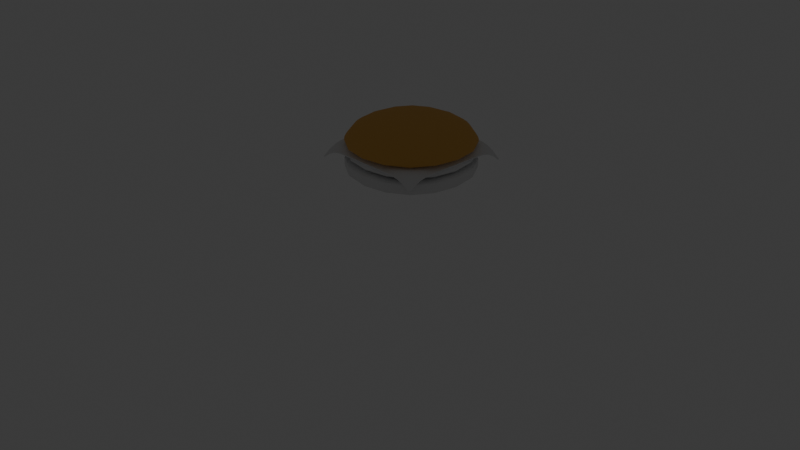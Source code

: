 # Source: hamburger.blend  (saved by Blender 4.3.34; exported with 4.5.12 LTS)
import bpy
from mathutils import Matrix  # noqa: F401  (used for matrix-valued properties, if any)

bpy.ops.wm.read_factory_settings(use_empty=True)
scene = bpy.context.scene
scene.name = 'Scene'

# ---- collections
col_collection = bpy.data.collections.new('Collection'); scene.collection.children.link(col_collection)

# ---- materials (node trees are filled in below, after node groups)
mat_bunmaterial = bpy.data.materials.new('bunMaterial')
mat_bunmaterial.alpha_threshold = 0.0
mat_bunmaterial.roughness = 0.5
mat_bunmaterial.line_color = (0.0, 0.0, 0.0, 1.0)

# ---- node groups
ng_smooth_by_angle = bpy.data.node_groups.new('Smooth by Angle', 'GeometryNodeTree')
_s = ng_smooth_by_angle.interface.new_socket(name='Mesh', in_out='OUTPUT', socket_type='NodeSocketGeometry')
_s = ng_smooth_by_angle.interface.new_socket(name='Mesh', in_out='INPUT', socket_type='NodeSocketGeometry')
_s = ng_smooth_by_angle.interface.new_socket(name='Angle', in_out='INPUT', socket_type='NodeSocketFloat')
_s.subtype = 'ANGLE'
_s.default_value = 0.5236
_s.min_value = 0.0
_s.max_value = 3.142
_s.description = 'Maximum face angle for smooth edges'
_s = ng_smooth_by_angle.interface.new_socket(name='Ignore Sharpness', in_out='INPUT', socket_type='NodeSocketBool')
_s.force_non_field = True
ng_smooth_by_angle.description = 'Set the sharpness of mesh edges based on the angle between the neighboring faces'
ng_smooth_by_angle.is_modifier = True
_N = ng_smooth_by_angle.nodes; _L = ng_smooth_by_angle.links
n0 = _N.new('GeometryNodeSetShadeSmooth'); n0.name = 'Set Shade Smooth'; n0.location = (120, -80)
n0.domain = 'EDGE'
n1 = _N.new('GeometryNodeSetShadeSmooth'); n1.name = 'Set Shade Smooth.001'; n1.location = (300, -80)
n2 = _N.new('NodeGroupOutput'); n2.name = 'Group Output'; n2.location = (480, -80)
n3 = _N.new('GeometryNodeInputMeshEdgeAngle'); n3.name = 'Edge Angle'; n3.location = (-440, -240)
n4 = _N.new('NodeGroupInput'); n4.name = 'Group Input'; n4.location = (-80, -80)
n5 = _N.new('GeometryNodeInputEdgeSmooth'); n5.name = 'Is Edge Smooth'; n5.location = (-260, -120)
n6 = _N.new('GeometryNodeInputShadeSmooth'); n6.name = 'Is Shade Smooth'; n6.location = (-440, -397)
n7 = _N.new('FunctionNodeCompare'); n7.name = 'Compare'; n7.location = (-260, -260)
n7.operation = 'LESS_EQUAL'
n7.inputs[6].default_value = (0.0, 0.0, 0.0, 0.0)
n7.inputs[7].default_value = (0.0, 0.0, 0.0, 0.0)
n8 = _N.new('FunctionNodeBooleanMath'); n8.name = 'Boolean Math.001'; n8.location = (-80, -260)
n9 = _N.new('NodeGroupInput'); n9.name = 'Group Input.001'; n9.location = (-440, -329)
n10 = _N.new('NodeGroupInput'); n10.name = 'Group Input.002'; n10.location = (-259, -189)
n11 = _N.new('FunctionNodeBooleanMath'); n11.name = 'Boolean Math'; n11.location = (-80, -149)
n11.operation = 'OR'
n12 = _N.new('FunctionNodeBooleanMath'); n12.name = 'Boolean Math.002'; n12.location = (-260, -380)
n12.operation = 'OR'
n13 = _N.new('NodeGroupInput'); n13.name = 'Group Input.003'; n13.location = (-440, -460)
_L.new(n3.outputs[0], n7.inputs[0])
_L.new(n1.outputs[0], n2.inputs[0])
_L.new(n9.outputs[1], n7.inputs[1])
_L.new(n7.outputs[0], n8.inputs[0])
_L.new(n4.outputs[0], n0.inputs[0])
_L.new(n0.outputs[0], n1.inputs[0])
_L.new(n8.outputs[0], n0.inputs[2])
_L.new(n10.outputs[2], n11.inputs[1])
_L.new(n5.outputs[0], n11.inputs[0])
_L.new(n11.outputs[0], n0.inputs[1])
_L.new(n13.outputs[2], n12.inputs[1])
_L.new(n6.outputs[0], n12.inputs[0])
_L.new(n12.outputs[0], n8.inputs[1])
n2.is_active_output = True

# ---- material node trees
mat_bunmaterial.use_nodes = True; mat_bunmaterial.node_tree.nodes.clear()
_N = mat_bunmaterial.node_tree.nodes; _L = mat_bunmaterial.node_tree.links
n0 = _N.new('ShaderNodeOutputMaterial'); n0.name = 'Material Output'; n0.location = (300, 300)
n1 = _N.new('ShaderNodeBsdfPrincipled'); n1.name = 'Principled BSDF'; n1.location = (10, 300)
n1.inputs[0].default_value = (0.8005, 0.4386, 0.1096, 1.0)
n1.inputs[2].default_value = 1.0
n1.inputs[3].default_value = 1.45
_L.new(n1.outputs[0], n0.inputs[0])
n0.is_active_output = True

# ---- world
world_world = bpy.data.worlds.new('World'); scene.world = world_world
world_world.use_nodes = True; world_world.node_tree.nodes.clear()
_N = world_world.node_tree.nodes; _L = world_world.node_tree.links
n0 = _N.new('ShaderNodeOutputWorld'); n0.name = 'World Output'; n0.location = (300, 300)
n1 = _N.new('ShaderNodeBackground'); n1.name = 'Background'; n1.location = (10, 300)
n1.inputs[0].default_value = (0.05088, 0.05088, 0.05088, 1.0)
_L.new(n1.outputs[0], n0.inputs[0])
n0.is_active_output = True
world_world.color = (0.05088, 0.05088, 0.05088)
world_world.sun_shadow_jitter_overblur = 0.0

# ---- cameras
cam_camera = bpy.data.cameras.new('Camera')
cam_camera.clip_end = 100.0
cam_camera.ortho_scale = 7.314

# ---- lights
light_point = bpy.data.lights.new('Point', 'POINT')
light_point.shadow_soft_size = 0.25
light_point_001 = bpy.data.lights.new('Point.001', 'POINT')
light_point_001.shadow_soft_size = 0.25

# ---- meshes
me_cube_001 = bpy.data.meshes.new('Cube.001')
me_cube_001.from_pydata([(-5.0, -5.0, 0.2879), (-5.0, -5.0, 1.685), (-5.0, 5.0, 0.2879), (-5.0, 5.0, 1.685), (5.0, -5.0, 0.2879), (5.0, -5.0, 1.685), (5.0, 5.0, 0.2879), (5.0, 5.0, 1.685), (-5.0, -5.0, 1.513), (-5.0, 5.0, 1.513), (5.0, 5.0, 1.513), (5.0, -5.0, 1.513), (-5.0, 5.0, 1.06), (5.0, 5.0, 1.06), (5.0, -5.0, 1.06), (-5.0, -5.0, 1.06)], [], [(8, 1, 3, 9), (9, 3, 7, 10), (10, 7, 5, 11), (11, 5, 1, 8), (2, 6, 4, 0), (7, 3, 1, 5), (14, 11, 8, 15), (13, 10, 11, 14), (12, 9, 10, 13), (15, 8, 9, 12), (0, 15, 12, 2), (2, 12, 13, 6), (6, 13, 14, 4), (4, 14, 15, 0)])
me_cube_001.polygons.foreach_set('use_smooth', [True] * 14)
_uv = me_cube_001.uv_layers.new(name='UVMap')
_uv.uv.foreach_set('vector', [0.6055, 0.0, 0.625, 0.0, 0.625, 0.25, 0.6055, 0.25, 0.6055, 0.25, 0.625, 0.25, 0.625, 0.5, 0.6055, 0.5, 0.6055, 0.5, 0.625, 0.5, 0.625, 0.75, 0.6055, 0.75, 0.6055, 0.75, 0.625, 0.75, 0.625, 1.0, 0.6055, 1.0, 0.125, 0.5, 0.375, 0.5, 0.375, 0.75, 0.125, 0.75, 0.625, 0.5, 0.875, 0.5, 0.875, 0.75, 0.625, 0.75, 0.4528, 0.75, 0.6055, 0.75, 0.6055, 1.0, 0.4528, 1.0, 0.4528, 0.5, 0.6055, 0.5, 0.6055, 0.75, 0.4528, 0.75, 0.4528, 0.25, 0.6055, 0.25, 0.6055, 0.5, 0.4528, 0.5, 0.4528, 0.0, 0.6055, 0.0, 0.6055, 0.25, 0.4528, 0.25, 0.375, 0.0, 0.4528, 0.0, 0.4528, 0.25, 0.375, 0.25, 0.375, 0.25, 0.4528, 0.25, 0.4528, 0.5, 0.375, 0.5, 0.375, 0.5, 0.4528, 0.5, 0.4528, 0.75, 0.375, 0.75, 0.375, 0.75, 0.4528, 0.75, 0.4528, 1.0, 0.375, 1.0])
me_cube_001.update()
me_cube_002 = bpy.data.meshes.new('Cube.002')
me_cube_002.from_pydata([(-4.484, -4.122, -0.2047), (-4.112, -3.749, 0.8249), (-4.484, 4.435, -0.2047), (-4.112, 4.063, 0.8249), (4.072, -4.122, -0.2047), (3.7, -3.749, 0.8249), (4.072, 4.435, -0.2047), (3.7, 4.063, 0.8249), (-5.098, -4.735, 0.4729), (-5.098, 5.049, 0.4729), (4.686, 5.049, 0.4729), (4.686, -4.735, 0.4729), (-5.098, 5.049, 0.01459), (4.686, 5.049, 0.01459), (4.686, -4.735, 0.01459), (-5.098, -4.735, 0.01459)], [], [(8, 1, 3, 9), (9, 3, 7, 10), (10, 7, 5, 11), (11, 5, 1, 8), (2, 6, 4, 0), (7, 3, 1, 5), (14, 11, 8, 15), (13, 10, 11, 14), (12, 9, 10, 13), (15, 8, 9, 12), (0, 15, 12, 2), (2, 12, 13, 6), (6, 13, 14, 4), (4, 14, 15, 0)])
me_cube_002.polygons.foreach_set('use_smooth', [True] * 14)
_uv = me_cube_002.uv_layers.new(name='UVMap')
_uv.uv.foreach_set('vector', [0.6055, 0.0, 0.625, 0.0, 0.625, 0.25, 0.6055, 0.25, 0.6055, 0.25, 0.625, 0.25, 0.625, 0.5, 0.6055, 0.5, 0.6055, 0.5, 0.625, 0.5, 0.625, 0.75, 0.6055, 0.75, 0.6055, 0.75, 0.625, 0.75, 0.625, 1.0, 0.6055, 1.0, 0.125, 0.5, 0.375, 0.5, 0.375, 0.75, 0.125, 0.75, 0.625, 0.5, 0.875, 0.5, 0.875, 0.75, 0.625, 0.75, 0.4528, 0.75, 0.6055, 0.75, 0.6055, 1.0, 0.4528, 1.0, 0.4528, 0.5, 0.6055, 0.5, 0.6055, 0.75, 0.4528, 0.75, 0.4528, 0.25, 0.6055, 0.25, 0.6055, 0.5, 0.4528, 0.5, 0.4528, 0.0, 0.6055, 0.0, 0.6055, 0.25, 0.4528, 0.25, 0.375, 0.0, 0.4528, 0.0, 0.4528, 0.25, 0.375, 0.25, 0.375, 0.25, 0.4528, 0.25, 0.4528, 0.5, 0.375, 0.5, 0.375, 0.5, 0.4528, 0.5, 0.4528, 0.75, 0.375, 0.75, 0.375, 0.75, 0.4528, 0.75, 0.4528, 1.0, 0.375, 1.0])
me_cube_002.update()
me_plane = bpy.data.meshes.new('Plane')
me_plane.from_pydata([(-4.357, -4.357, 1.558), (4.357, -4.357, 1.685), (-4.357, 4.357, 1.522), (4.357, 4.357, 1.489), (-4.357, 3.812, 2.046), (-4.357, 3.268, 2.3), (-4.357, 2.723, 2.343), (-4.357, 2.178, 2.343), (-4.357, 1.634, 2.343), (-4.357, 1.089, 2.343), (-4.357, 0.5446, 2.343), (-4.357, -3.576e-07, 2.343), (-4.357, -0.5446, 2.343), (-4.357, -1.089, 2.343), (-4.357, -1.634, 2.343), (-4.357, -2.178, 2.343), (-4.357, -2.723, 2.335), (-4.357, -3.268, 2.217), (-4.357, -3.812, 1.958), (-3.812, -4.357, 1.958), (-3.268, -4.357, 2.217), (-2.723, -4.357, 2.335), (-2.178, -4.357, 2.343), (-1.634, -4.357, 2.343), (-1.089, -4.357, 2.343), (-0.5446, -4.357, 2.343), (3.576e-07, -4.357, 2.343), (0.5446, -4.357, 2.343), (1.089, -4.357, 2.343), (1.634, -4.357, 2.343), (2.178, -4.357, 2.343), (2.723, -4.357, 2.336), (3.268, -4.357, 2.237), (3.812, -4.357, 2.02), (4.357, -3.812, 2.02), (4.357, -3.268, 2.237), (4.357, -2.723, 2.336), (4.357, -2.178, 2.343), (4.357, -1.634, 2.343), (4.357, -1.089, 2.343), (4.357, -0.5446, 2.343), (4.357, 3.576e-07, 2.343), (4.357, 0.5446, 2.343), (4.357, 1.089, 2.343), (4.357, 1.634, 2.343), (4.357, 2.178, 2.343), (4.357, 2.723, 2.334), (4.357, 3.268, 2.206), (4.357, 3.812, 1.924), (3.812, 4.357, 1.924), (3.268, 4.357, 2.206), (2.723, 4.357, 2.334), (2.178, 4.357, 2.343), (1.634, 4.357, 2.343), (1.089, 4.357, 2.343), (0.5446, 4.357, 2.343), (-3.576e-07, 4.357, 2.343), (-0.5446, 4.357, 2.343), (-1.089, 4.357, 2.343), (-1.634, 4.357, 2.343), (-2.178, 4.357, 2.343), (-2.723, 4.357, 2.343), (-3.268, 4.357, 2.3), (-3.812, 4.357, 2.046), (-3.812, -3.812, 2.253), (-3.812, -3.268, 2.425), (-3.812, -2.723, 2.508), (-3.812, -2.178, 2.51), (-3.812, -1.634, 2.51), (-3.812, -1.089, 2.51), (-3.812, -0.5446, 2.51), (-3.812, 3.576e-07, 2.51), (-3.812, 0.5446, 2.51), (-3.812, 1.089, 2.51), (-3.812, 1.634, 2.51), (-3.812, 2.178, 2.51), (-3.812, 2.723, 2.51), (-3.812, 3.268, 2.491), (-3.812, 3.812, 2.354), (-3.268, -3.812, 2.425), (-3.268, -3.268, 2.582), (-3.268, -2.723, 2.6), (-3.268, -2.178, 2.6), (-3.268, -1.634, 2.6), (-3.268, -1.089, 2.6), (-3.268, -0.5446, 2.6), (-3.268, 3.576e-07, 2.6), (-3.268, 0.5446, 2.6), (-3.268, 1.089, 2.6), (-3.268, 1.634, 2.6), (-3.268, 2.178, 2.6), (-3.268, 2.723, 2.6), (-3.268, 3.268, 2.598), (-3.268, 3.812, 2.491), (-2.723, -3.812, 2.508), (-2.723, -3.268, 2.6), (-2.723, -2.723, 2.637), (-2.723, -2.178, 2.637), (-2.723, -1.634, 2.637), (-2.723, -1.089, 2.637), (-2.723, -0.5446, 2.637), (-2.723, 3.576e-07, 2.637), (-2.723, 0.5446, 2.637), (-2.723, 1.089, 2.637), (-2.723, 1.634, 2.637), (-2.723, 2.178, 2.637), (-2.723, 2.723, 2.637), (-2.723, 3.268, 2.6), (-2.723, 3.812, 2.51), (-2.178, -3.812, 2.51), (-2.178, -3.268, 2.6), (-2.178, -2.723, 2.637), (-2.178, -2.178, 2.639), (-2.178, -1.634, 2.639), (-2.178, -1.089, 2.639), (-2.178, -0.5446, 2.639), (-2.178, 3.576e-07, 2.639), (-2.178, 0.5446, 2.639), (-2.178, 1.089, 2.639), (-2.178, 1.634, 2.639), (-2.178, 2.178, 2.639), (-2.178, 2.723, 2.637), (-2.178, 3.268, 2.6), (-2.178, 3.812, 2.51), (-1.634, -3.812, 2.51), (-1.634, -3.268, 2.6), (-1.634, -2.723, 2.637), (-1.634, -2.178, 2.639), (-1.634, -1.634, 2.639), (-1.634, -1.089, 2.639), (-1.634, -0.5446, 2.639), (-1.634, 3.576e-07, 2.639), (-1.634, 0.5446, 2.639), (-1.634, 1.089, 2.639), (-1.634, 1.634, 2.639), (-1.634, 2.178, 2.639), (-1.634, 2.723, 2.637), (-1.634, 3.268, 2.6), (-1.634, 3.812, 2.51), (-1.089, -3.812, 2.51), (-1.089, -3.268, 2.6), (-1.089, -2.723, 2.637), (-1.089, -2.178, 2.639), (-1.089, -1.634, 2.639), (-1.089, -1.089, 2.639), (-1.089, -0.5446, 2.639), (-1.089, 3.576e-07, 2.639), (-1.089, 0.5446, 2.639), (-1.089, 1.089, 2.639), (-1.089, 1.634, 2.639), (-1.089, 2.178, 2.639), (-1.089, 2.723, 2.637), (-1.089, 3.268, 2.6), (-1.089, 3.812, 2.51), (-0.5446, -3.812, 2.51), (-0.5446, -3.268, 2.6), (-0.5446, -2.723, 2.637), (-0.5446, -2.178, 2.639), (-0.5446, -1.634, 2.639), (-0.5446, -1.089, 2.639), (-0.5446, -0.5446, 2.639), (-0.5446, 3.576e-07, 2.639), (-0.5446, 0.5446, 2.639), (-0.5446, 1.089, 2.639), (-0.5446, 1.634, 2.639), (-0.5446, 2.178, 2.639), (-0.5446, 2.723, 2.637), (-0.5446, 3.268, 2.6), (-0.5446, 3.812, 2.51), (3.129e-07, -3.812, 2.51), (2.682e-07, -3.268, 2.6), (2.235e-07, -2.723, 2.637), (1.788e-07, -2.178, 2.639), (1.341e-07, -1.634, 2.639), (8.941e-08, -1.089, 2.639), (4.47e-08, -0.5446, 2.639), (0.0, 3.576e-07, 2.639), (-4.47e-08, 0.5446, 2.639), (-8.941e-08, 1.089, 2.639), (-1.341e-07, 1.634, 2.639), (-1.788e-07, 2.178, 2.639), (-2.235e-07, 2.723, 2.637), (-2.682e-07, 3.268, 2.6), (-3.129e-07, 3.812, 2.51), (0.5446, -3.812, 2.51), (0.5446, -3.268, 2.6), (0.5446, -2.723, 2.637), (0.5446, -2.178, 2.639), (0.5446, -1.634, 2.639), (0.5446, -1.089, 2.639), (0.5446, -0.5446, 2.639), (0.5446, 3.576e-07, 2.639), (0.5446, 0.5446, 2.639), (0.5446, 1.089, 2.639), (0.5446, 1.634, 2.639), (0.5446, 2.178, 2.639), (0.5446, 2.723, 2.637), (0.5446, 3.268, 2.6), (0.5446, 3.812, 2.51), (1.089, -3.812, 2.51), (1.089, -3.268, 2.6), (1.089, -2.723, 2.637), (1.089, -2.178, 2.639), (1.089, -1.634, 2.639), (1.089, -1.089, 2.639), (1.089, -0.5446, 2.639), (1.089, 3.576e-07, 2.639), (1.089, 0.5446, 2.639), (1.089, 1.089, 2.639), (1.089, 1.634, 2.639), (1.089, 2.178, 2.639), (1.089, 2.723, 2.637), (1.089, 3.268, 2.6), (1.089, 3.812, 2.51), (1.634, -3.812, 2.51), (1.634, -3.268, 2.6), (1.634, -2.723, 2.637), (1.634, -2.178, 2.639), (1.634, -1.634, 2.639), (1.634, -1.089, 2.639), (1.634, -0.5446, 2.639), (1.634, 3.576e-07, 2.639), (1.634, 0.5446, 2.639), (1.634, 1.089, 2.639), (1.634, 1.634, 2.639), (1.634, 2.178, 2.639), (1.634, 2.723, 2.637), (1.634, 3.268, 2.6), (1.634, 3.812, 2.51), (2.178, -3.812, 2.51), (2.178, -3.268, 2.6), (2.178, -2.723, 2.637), (2.178, -2.178, 2.639), (2.178, -1.634, 2.639), (2.178, -1.089, 2.639), (2.178, -0.5446, 2.639), (2.178, 3.576e-07, 2.639), (2.178, 0.5446, 2.639), (2.178, 1.089, 2.639), (2.178, 1.634, 2.639), (2.178, 2.178, 2.639), (2.178, 2.723, 2.637), (2.178, 3.268, 2.6), (2.178, 3.812, 2.51), (2.723, -3.812, 2.508), (2.723, -3.268, 2.6), (2.723, -2.723, 2.637), (2.723, -2.178, 2.637), (2.723, -1.634, 2.637), (2.723, -1.089, 2.637), (2.723, -0.5446, 2.637), (2.723, 3.576e-07, 2.637), (2.723, 0.5446, 2.637), (2.723, 1.089, 2.637), (2.723, 1.634, 2.637), (2.723, 2.178, 2.637), (2.723, 2.723, 2.637), (2.723, 3.268, 2.6), (2.723, 3.812, 2.507), (3.268, -3.812, 2.438), (3.268, -3.268, 2.585), (3.268, -2.723, 2.6), (3.268, -2.178, 2.6), (3.268, -1.634, 2.6), (3.268, -1.089, 2.6), (3.268, -0.5446, 2.6), (3.268, 3.576e-07, 2.6), (3.268, 0.5446, 2.6), (3.268, 1.089, 2.6), (3.268, 1.634, 2.6), (3.268, 2.178, 2.6), (3.268, 2.723, 2.6), (3.268, 3.268, 2.581), (3.268, 3.812, 2.417), (3.812, -3.812, 2.294), (3.812, -3.268, 2.438), (3.812, -2.723, 2.508), (3.812, -2.178, 2.51), (3.812, -1.634, 2.51), (3.812, -1.089, 2.51), (3.812, -0.5446, 2.51), (3.812, 3.576e-07, 2.51), (3.812, 0.5446, 2.51), (3.812, 1.089, 2.51), (3.812, 1.634, 2.51), (3.812, 2.178, 2.51), (3.812, 2.723, 2.507), (3.812, 3.268, 2.417), (3.812, 3.812, 2.231)], [], [(288, 48, 3, 49), (4, 78, 63, 2), (78, 93, 62, 63), (93, 108, 61, 62), (108, 123, 60, 61), (123, 138, 59, 60), (138, 153, 58, 59), (153, 168, 57, 58), (168, 183, 56, 57), (183, 198, 55, 56), (198, 213, 54, 55), (213, 228, 53, 54), (228, 243, 52, 53), (243, 258, 51, 52), (258, 273, 50, 51), (273, 288, 49, 50), (0, 19, 64, 18), (18, 64, 65, 17), (17, 65, 66, 16), (16, 66, 67, 15), (15, 67, 68, 14), (14, 68, 69, 13), (13, 69, 70, 12), (12, 70, 71, 11), (11, 71, 72, 10), (10, 72, 73, 9), (9, 73, 74, 8), (8, 74, 75, 7), (7, 75, 76, 6), (6, 76, 77, 5), (5, 77, 78, 4), (19, 20, 79, 64), (64, 79, 80, 65), (65, 80, 81, 66), (66, 81, 82, 67), (67, 82, 83, 68), (68, 83, 84, 69), (69, 84, 85, 70), (70, 85, 86, 71), (71, 86, 87, 72), (72, 87, 88, 73), (73, 88, 89, 74), (74, 89, 90, 75), (75, 90, 91, 76), (76, 91, 92, 77), (77, 92, 93, 78), (20, 21, 94, 79), (79, 94, 95, 80), (80, 95, 96, 81), (81, 96, 97, 82), (82, 97, 98, 83), (83, 98, 99, 84), (84, 99, 100, 85), (85, 100, 101, 86), (86, 101, 102, 87), (87, 102, 103, 88), (88, 103, 104, 89), (89, 104, 105, 90), (90, 105, 106, 91), (91, 106, 107, 92), (92, 107, 108, 93), (21, 22, 109, 94), (94, 109, 110, 95), (95, 110, 111, 96), (96, 111, 112, 97), (97, 112, 113, 98), (98, 113, 114, 99), (99, 114, 115, 100), (100, 115, 116, 101), (101, 116, 117, 102), (102, 117, 118, 103), (103, 118, 119, 104), (104, 119, 120, 105), (105, 120, 121, 106), (106, 121, 122, 107), (107, 122, 123, 108), (22, 23, 124, 109), (109, 124, 125, 110), (110, 125, 126, 111), (111, 126, 127, 112), (112, 127, 128, 113), (113, 128, 129, 114), (114, 129, 130, 115), (115, 130, 131, 116), (116, 131, 132, 117), (117, 132, 133, 118), (118, 133, 134, 119), (119, 134, 135, 120), (120, 135, 136, 121), (121, 136, 137, 122), (122, 137, 138, 123), (23, 24, 139, 124), (124, 139, 140, 125), (125, 140, 141, 126), (126, 141, 142, 127), (127, 142, 143, 128), (128, 143, 144, 129), (129, 144, 145, 130), (130, 145, 146, 131), (131, 146, 147, 132), (132, 147, 148, 133), (133, 148, 149, 134), (134, 149, 150, 135), (135, 150, 151, 136), (136, 151, 152, 137), (137, 152, 153, 138), (24, 25, 154, 139), (139, 154, 155, 140), (140, 155, 156, 141), (141, 156, 157, 142), (142, 157, 158, 143), (143, 158, 159, 144), (144, 159, 160, 145), (145, 160, 161, 146), (146, 161, 162, 147), (147, 162, 163, 148), (148, 163, 164, 149), (149, 164, 165, 150), (150, 165, 166, 151), (151, 166, 167, 152), (152, 167, 168, 153), (25, 26, 169, 154), (154, 169, 170, 155), (155, 170, 171, 156), (156, 171, 172, 157), (157, 172, 173, 158), (158, 173, 174, 159), (159, 174, 175, 160), (160, 175, 176, 161), (161, 176, 177, 162), (162, 177, 178, 163), (163, 178, 179, 164), (164, 179, 180, 165), (165, 180, 181, 166), (166, 181, 182, 167), (167, 182, 183, 168), (26, 27, 184, 169), (169, 184, 185, 170), (170, 185, 186, 171), (171, 186, 187, 172), (172, 187, 188, 173), (173, 188, 189, 174), (174, 189, 190, 175), (175, 190, 191, 176), (176, 191, 192, 177), (177, 192, 193, 178), (178, 193, 194, 179), (179, 194, 195, 180), (180, 195, 196, 181), (181, 196, 197, 182), (182, 197, 198, 183), (27, 28, 199, 184), (184, 199, 200, 185), (185, 200, 201, 186), (186, 201, 202, 187), (187, 202, 203, 188), (188, 203, 204, 189), (189, 204, 205, 190), (190, 205, 206, 191), (191, 206, 207, 192), (192, 207, 208, 193), (193, 208, 209, 194), (194, 209, 210, 195), (195, 210, 211, 196), (196, 211, 212, 197), (197, 212, 213, 198), (28, 29, 214, 199), (199, 214, 215, 200), (200, 215, 216, 201), (201, 216, 217, 202), (202, 217, 218, 203), (203, 218, 219, 204), (204, 219, 220, 205), (205, 220, 221, 206), (206, 221, 222, 207), (207, 222, 223, 208), (208, 223, 224, 209), (209, 224, 225, 210), (210, 225, 226, 211), (211, 226, 227, 212), (212, 227, 228, 213), (29, 30, 229, 214), (214, 229, 230, 215), (215, 230, 231, 216), (216, 231, 232, 217), (217, 232, 233, 218), (218, 233, 234, 219), (219, 234, 235, 220), (220, 235, 236, 221), (221, 236, 237, 222), (222, 237, 238, 223), (223, 238, 239, 224), (224, 239, 240, 225), (225, 240, 241, 226), (226, 241, 242, 227), (227, 242, 243, 228), (30, 31, 244, 229), (229, 244, 245, 230), (230, 245, 246, 231), (231, 246, 247, 232), (232, 247, 248, 233), (233, 248, 249, 234), (234, 249, 250, 235), (235, 250, 251, 236), (236, 251, 252, 237), (237, 252, 253, 238), (238, 253, 254, 239), (239, 254, 255, 240), (240, 255, 256, 241), (241, 256, 257, 242), (242, 257, 258, 243), (31, 32, 259, 244), (244, 259, 260, 245), (245, 260, 261, 246), (246, 261, 262, 247), (247, 262, 263, 248), (248, 263, 264, 249), (249, 264, 265, 250), (250, 265, 266, 251), (251, 266, 267, 252), (252, 267, 268, 253), (253, 268, 269, 254), (254, 269, 270, 255), (255, 270, 271, 256), (256, 271, 272, 257), (257, 272, 273, 258), (32, 33, 274, 259), (259, 274, 275, 260), (260, 275, 276, 261), (261, 276, 277, 262), (262, 277, 278, 263), (263, 278, 279, 264), (264, 279, 280, 265), (265, 280, 281, 266), (266, 281, 282, 267), (267, 282, 283, 268), (268, 283, 284, 269), (269, 284, 285, 270), (270, 285, 286, 271), (271, 286, 287, 272), (272, 287, 288, 273), (33, 1, 34, 274), (274, 34, 35, 275), (275, 35, 36, 276), (276, 36, 37, 277), (277, 37, 38, 278), (278, 38, 39, 279), (279, 39, 40, 280), (280, 40, 41, 281), (281, 41, 42, 282), (282, 42, 43, 283), (283, 43, 44, 284), (284, 44, 45, 285), (285, 45, 46, 286), (286, 46, 47, 287), (287, 47, 48, 288)])
me_plane.polygons.foreach_set('use_smooth', [True] * 256)
_uv = me_plane.uv_layers.new(name='UVMap')
_uv.uv.foreach_set('vector', [0.9375, 0.9375, 1.0, 0.9375, 1.0, 1.0, 0.9375, 1.0, 0.0, 0.9375, 0.0625, 0.9375, 0.0625, 1.0, 0.0, 1.0, 0.0625, 0.9375, 0.125, 0.9375, 0.125, 1.0, 0.0625, 1.0, 0.125, 0.9375, 0.1875, 0.9375, 0.1875, 1.0, 0.125, 1.0, 0.1875, 0.9375, 0.25, 0.9375, 0.25, 1.0, 0.1875, 1.0, 0.25, 0.9375, 0.3125, 0.9375, 0.3125, 1.0, 0.25, 1.0, 0.3125, 0.9375, 0.375, 0.9375, 0.375, 1.0, 0.3125, 1.0, 0.375, 0.9375, 0.4375, 0.9375, 0.4375, 1.0, 0.375, 1.0, 0.4375, 0.9375, 0.5, 0.9375, 0.5, 1.0, 0.4375, 1.0, 0.5, 0.9375, 0.5625, 0.9375, 0.5625, 1.0, 0.5, 1.0, 0.5625, 0.9375, 0.625, 0.9375, 0.625, 1.0, 0.5625, 1.0, 0.625, 0.9375, 0.6875, 0.9375, 0.6875, 1.0, 0.625, 1.0, 0.6875, 0.9375, 0.75, 0.9375, 0.75, 1.0, 0.6875, 1.0, 0.75, 0.9375, 0.8125, 0.9375, 0.8125, 1.0, 0.75, 1.0, 0.8125, 0.9375, 0.875, 0.9375, 0.875, 1.0, 0.8125, 1.0, 0.875, 0.9375, 0.9375, 0.9375, 0.9375, 1.0, 0.875, 1.0, 0.0, 0.0, 0.0625, 0.0, 0.0625, 0.0625, 0.0, 0.0625, 0.0, 0.0625, 0.0625, 0.0625, 0.0625, 0.125, 0.0, 0.125, 0.0, 0.125, 0.0625, 0.125, 0.0625, 0.1875, 0.0, 0.1875, 0.0, 0.1875, 0.0625, 0.1875, 0.0625, 0.25, 0.0, 0.25, 0.0, 0.25, 0.0625, 0.25, 0.0625, 0.3125, 0.0, 0.3125, 0.0, 0.3125, 0.0625, 0.3125, 0.0625, 0.375, 0.0, 0.375, 0.0, 0.375, 0.0625, 0.375, 0.0625, 0.4375, 0.0, 0.4375, 0.0, 0.4375, 0.0625, 0.4375, 0.0625, 0.5, 0.0, 0.5, 0.0, 0.5, 0.0625, 0.5, 0.0625, 0.5625, 0.0, 0.5625, 0.0, 0.5625, 0.0625, 0.5625, 0.0625, 0.625, 0.0, 0.625, 0.0, 0.625, 0.0625, 0.625, 0.0625, 0.6875, 0.0, 0.6875, 0.0, 0.6875, 0.0625, 0.6875, 0.0625, 0.75, 0.0, 0.75, 0.0, 0.75, 0.0625, 0.75, 0.0625, 0.8125, 0.0, 0.8125, 0.0, 0.8125, 0.0625, 0.8125, 0.0625, 0.875, 0.0, 0.875, 0.0, 0.875, 0.0625, 0.875, 0.0625, 0.9375, 0.0, 0.9375, 0.0625, 0.0, 0.125, 0.0, 0.125, 0.0625, 0.0625, 0.0625, 0.0625, 0.0625, 0.125, 0.0625, 0.125, 0.125, 0.0625, 0.125, 0.0625, 0.125, 0.125, 0.125, 0.125, 0.1875, 0.0625, 0.1875, 0.0625, 0.1875, 0.125, 0.1875, 0.125, 0.25, 0.0625, 0.25, 0.0625, 0.25, 0.125, 0.25, 0.125, 0.3125, 0.0625, 0.3125, 0.0625, 0.3125, 0.125, 0.3125, 0.125, 0.375, 0.0625, 0.375, 0.0625, 0.375, 0.125, 0.375, 0.125, 0.4375, 0.0625, 0.4375, 0.0625, 0.4375, 0.125, 0.4375, 0.125, 0.5, 0.0625, 0.5, 0.0625, 0.5, 0.125, 0.5, 0.125, 0.5625, 0.0625, 0.5625, 0.0625, 0.5625, 0.125, 0.5625, 0.125, 0.625, 0.0625, 0.625, 0.0625, 0.625, 0.125, 0.625, 0.125, 0.6875, 0.0625, 0.6875, 0.0625, 0.6875, 0.125, 0.6875, 0.125, 0.75, 0.0625, 0.75, 0.0625, 0.75, 0.125, 0.75, 0.125, 0.8125, 0.0625, 0.8125, 0.0625, 0.8125, 0.125, 0.8125, 0.125, 0.875, 0.0625, 0.875, 0.0625, 0.875, 0.125, 0.875, 0.125, 0.9375, 0.0625, 0.9375, 0.125, 0.0, 0.1875, 0.0, 0.1875, 0.0625, 0.125, 0.0625, 0.125, 0.0625, 0.1875, 0.0625, 0.1875, 0.125, 0.125, 0.125, 0.125, 0.125, 0.1875, 0.125, 0.1875, 0.1875, 0.125, 0.1875, 0.125, 0.1875, 0.1875, 0.1875, 0.1875, 0.25, 0.125, 0.25, 0.125, 0.25, 0.1875, 0.25, 0.1875, 0.3125, 0.125, 0.3125, 0.125, 0.3125, 0.1875, 0.3125, 0.1875, 0.375, 0.125, 0.375, 0.125, 0.375, 0.1875, 0.375, 0.1875, 0.4375, 0.125, 0.4375, 0.125, 0.4375, 0.1875, 0.4375, 0.1875, 0.5, 0.125, 0.5, 0.125, 0.5, 0.1875, 0.5, 0.1875, 0.5625, 0.125, 0.5625, 0.125, 0.5625, 0.1875, 0.5625, 0.1875, 0.625, 0.125, 0.625, 0.125, 0.625, 0.1875, 0.625, 0.1875, 0.6875, 0.125, 0.6875, 0.125, 0.6875, 0.1875, 0.6875, 0.1875, 0.75, 0.125, 0.75, 0.125, 0.75, 0.1875, 0.75, 0.1875, 0.8125, 0.125, 0.8125, 0.125, 0.8125, 0.1875, 0.8125, 0.1875, 0.875, 0.125, 0.875, 0.125, 0.875, 0.1875, 0.875, 0.1875, 0.9375, 0.125, 0.9375, 0.1875, 0.0, 0.25, 0.0, 0.25, 0.0625, 0.1875, 0.0625, 0.1875, 0.0625, 0.25, 0.0625, 0.25, 0.125, 0.1875, 0.125, 0.1875, 0.125, 0.25, 0.125, 0.25, 0.1875, 0.1875, 0.1875, 0.1875, 0.1875, 0.25, 0.1875, 0.25, 0.25, 0.1875, 0.25, 0.1875, 0.25, 0.25, 0.25, 0.25, 0.3125, 0.1875, 0.3125, 0.1875, 0.3125, 0.25, 0.3125, 0.25, 0.375, 0.1875, 0.375, 0.1875, 0.375, 0.25, 0.375, 0.25, 0.4375, 0.1875, 0.4375, 0.1875, 0.4375, 0.25, 0.4375, 0.25, 0.5, 0.1875, 0.5, 0.1875, 0.5, 0.25, 0.5, 0.25, 0.5625, 0.1875, 0.5625, 0.1875, 0.5625, 0.25, 0.5625, 0.25, 0.625, 0.1875, 0.625, 0.1875, 0.625, 0.25, 0.625, 0.25, 0.6875, 0.1875, 0.6875, 0.1875, 0.6875, 0.25, 0.6875, 0.25, 0.75, 0.1875, 0.75, 0.1875, 0.75, 0.25, 0.75, 0.25, 0.8125, 0.1875, 0.8125, 0.1875, 0.8125, 0.25, 0.8125, 0.25, 0.875, 0.1875, 0.875, 0.1875, 0.875, 0.25, 0.875, 0.25, 0.9375, 0.1875, 0.9375, 0.25, 0.0, 0.3125, 0.0, 0.3125, 0.0625, 0.25, 0.0625, 0.25, 0.0625, 0.3125, 0.0625, 0.3125, 0.125, 0.25, 0.125, 0.25, 0.125, 0.3125, 0.125, 0.3125, 0.1875, 0.25, 0.1875, 0.25, 0.1875, 0.3125, 0.1875, 0.3125, 0.25, 0.25, 0.25, 0.25, 0.25, 0.3125, 0.25, 0.3125, 0.3125, 0.25, 0.3125, 0.25, 0.3125, 0.3125, 0.3125, 0.3125, 0.375, 0.25, 0.375, 0.25, 0.375, 0.3125, 0.375, 0.3125, 0.4375, 0.25, 0.4375, 0.25, 0.4375, 0.3125, 0.4375, 0.3125, 0.5, 0.25, 0.5, 0.25, 0.5, 0.3125, 0.5, 0.3125, 0.5625, 0.25, 0.5625, 0.25, 0.5625, 0.3125, 0.5625, 0.3125, 0.625, 0.25, 0.625, 0.25, 0.625, 0.3125, 0.625, 0.3125, 0.6875, 0.25, 0.6875, 0.25, 0.6875, 0.3125, 0.6875, 0.3125, 0.75, 0.25, 0.75, 0.25, 0.75, 0.3125, 0.75, 0.3125, 0.8125, 0.25, 0.8125, 0.25, 0.8125, 0.3125, 0.8125, 0.3125, 0.875, 0.25, 0.875, 0.25, 0.875, 0.3125, 0.875, 0.3125, 0.9375, 0.25, 0.9375, 0.3125, 0.0, 0.375, 0.0, 0.375, 0.0625, 0.3125, 0.0625, 0.3125, 0.0625, 0.375, 0.0625, 0.375, 0.125, 0.3125, 0.125, 0.3125, 0.125, 0.375, 0.125, 0.375, 0.1875, 0.3125, 0.1875, 0.3125, 0.1875, 0.375, 0.1875, 0.375, 0.25, 0.3125, 0.25, 0.3125, 0.25, 0.375, 0.25, 0.375, 0.3125, 0.3125, 0.3125, 0.3125, 0.3125, 0.375, 0.3125, 0.375, 0.375, 0.3125, 0.375, 0.3125, 0.375, 0.375, 0.375, 0.375, 0.4375, 0.3125, 0.4375, 0.3125, 0.4375, 0.375, 0.4375, 0.375, 0.5, 0.3125, 0.5, 0.3125, 0.5, 0.375, 0.5, 0.375, 0.5625, 0.3125, 0.5625, 0.3125, 0.5625, 0.375, 0.5625, 0.375, 0.625, 0.3125, 0.625, 0.3125, 0.625, 0.375, 0.625, 0.375, 0.6875, 0.3125, 0.6875, 0.3125, 0.6875, 0.375, 0.6875, 0.375, 0.75, 0.3125, 0.75, 0.3125, 0.75, 0.375, 0.75, 0.375, 0.8125, 0.3125, 0.8125, 0.3125, 0.8125, 0.375, 0.8125, 0.375, 0.875, 0.3125, 0.875, 0.3125, 0.875, 0.375, 0.875, 0.375, 0.9375, 0.3125, 0.9375, 0.375, 0.0, 0.4375, 0.0, 0.4375, 0.0625, 0.375, 0.0625, 0.375, 0.0625, 0.4375, 0.0625, 0.4375, 0.125, 0.375, 0.125, 0.375, 0.125, 0.4375, 0.125, 0.4375, 0.1875, 0.375, 0.1875, 0.375, 0.1875, 0.4375, 0.1875, 0.4375, 0.25, 0.375, 0.25, 0.375, 0.25, 0.4375, 0.25, 0.4375, 0.3125, 0.375, 0.3125, 0.375, 0.3125, 0.4375, 0.3125, 0.4375, 0.375, 0.375, 0.375, 0.375, 0.375, 0.4375, 0.375, 0.4375, 0.4375, 0.375, 0.4375, 0.375, 0.4375, 0.4375, 0.4375, 0.4375, 0.5, 0.375, 0.5, 0.375, 0.5, 0.4375, 0.5, 0.4375, 0.5625, 0.375, 0.5625, 0.375, 0.5625, 0.4375, 0.5625, 0.4375, 0.625, 0.375, 0.625, 0.375, 0.625, 0.4375, 0.625, 0.4375, 0.6875, 0.375, 0.6875, 0.375, 0.6875, 0.4375, 0.6875, 0.4375, 0.75, 0.375, 0.75, 0.375, 0.75, 0.4375, 0.75, 0.4375, 0.8125, 0.375, 0.8125, 0.375, 0.8125, 0.4375, 0.8125, 0.4375, 0.875, 0.375, 0.875, 0.375, 0.875, 0.4375, 0.875, 0.4375, 0.9375, 0.375, 0.9375, 0.4375, 0.0, 0.5, 0.0, 0.5, 0.0625, 0.4375, 0.0625, 0.4375, 0.0625, 0.5, 0.0625, 0.5, 0.125, 0.4375, 0.125, 0.4375, 0.125, 0.5, 0.125, 0.5, 0.1875, 0.4375, 0.1875, 0.4375, 0.1875, 0.5, 0.1875, 0.5, 0.25, 0.4375, 0.25, 0.4375, 0.25, 0.5, 0.25, 0.5, 0.3125, 0.4375, 0.3125, 0.4375, 0.3125, 0.5, 0.3125, 0.5, 0.375, 0.4375, 0.375, 0.4375, 0.375, 0.5, 0.375, 0.5, 0.4375, 0.4375, 0.4375, 0.4375, 0.4375, 0.5, 0.4375, 0.5, 0.5, 0.4375, 0.5, 0.4375, 0.5, 0.5, 0.5, 0.5, 0.5625, 0.4375, 0.5625, 0.4375, 0.5625, 0.5, 0.5625, 0.5, 0.625, 0.4375, 0.625, 0.4375, 0.625, 0.5, 0.625, 0.5, 0.6875, 0.4375, 0.6875, 0.4375, 0.6875, 0.5, 0.6875, 0.5, 0.75, 0.4375, 0.75, 0.4375, 0.75, 0.5, 0.75, 0.5, 0.8125, 0.4375, 0.8125, 0.4375, 0.8125, 0.5, 0.8125, 0.5, 0.875, 0.4375, 0.875, 0.4375, 0.875, 0.5, 0.875, 0.5, 0.9375, 0.4375, 0.9375, 0.5, 0.0, 0.5625, 0.0, 0.5625, 0.0625, 0.5, 0.0625, 0.5, 0.0625, 0.5625, 0.0625, 0.5625, 0.125, 0.5, 0.125, 0.5, 0.125, 0.5625, 0.125, 0.5625, 0.1875, 0.5, 0.1875, 0.5, 0.1875, 0.5625, 0.1875, 0.5625, 0.25, 0.5, 0.25, 0.5, 0.25, 0.5625, 0.25, 0.5625, 0.3125, 0.5, 0.3125, 0.5, 0.3125, 0.5625, 0.3125, 0.5625, 0.375, 0.5, 0.375, 0.5, 0.375, 0.5625, 0.375, 0.5625, 0.4375, 0.5, 0.4375, 0.5, 0.4375, 0.5625, 0.4375, 0.5625, 0.5, 0.5, 0.5, 0.5, 0.5, 0.5625, 0.5, 0.5625, 0.5625, 0.5, 0.5625, 0.5, 0.5625, 0.5625, 0.5625, 0.5625, 0.625, 0.5, 0.625, 0.5, 0.625, 0.5625, 0.625, 0.5625, 0.6875, 0.5, 0.6875, 0.5, 0.6875, 0.5625, 0.6875, 0.5625, 0.75, 0.5, 0.75, 0.5, 0.75, 0.5625, 0.75, 0.5625, 0.8125, 0.5, 0.8125, 0.5, 0.8125, 0.5625, 0.8125, 0.5625, 0.875, 0.5, 0.875, 0.5, 0.875, 0.5625, 0.875, 0.5625, 0.9375, 0.5, 0.9375, 0.5625, 0.0, 0.625, 0.0, 0.625, 0.0625, 0.5625, 0.0625, 0.5625, 0.0625, 0.625, 0.0625, 0.625, 0.125, 0.5625, 0.125, 0.5625, 0.125, 0.625, 0.125, 0.625, 0.1875, 0.5625, 0.1875, 0.5625, 0.1875, 0.625, 0.1875, 0.625, 0.25, 0.5625, 0.25, 0.5625, 0.25, 0.625, 0.25, 0.625, 0.3125, 0.5625, 0.3125, 0.5625, 0.3125, 0.625, 0.3125, 0.625, 0.375, 0.5625, 0.375, 0.5625, 0.375, 0.625, 0.375, 0.625, 0.4375, 0.5625, 0.4375, 0.5625, 0.4375, 0.625, 0.4375, 0.625, 0.5, 0.5625, 0.5, 0.5625, 0.5, 0.625, 0.5, 0.625, 0.5625, 0.5625, 0.5625, 0.5625, 0.5625, 0.625, 0.5625, 0.625, 0.625, 0.5625, 0.625, 0.5625, 0.625, 0.625, 0.625, 0.625, 0.6875, 0.5625, 0.6875, 0.5625, 0.6875, 0.625, 0.6875, 0.625, 0.75, 0.5625, 0.75, 0.5625, 0.75, 0.625, 0.75, 0.625, 0.8125, 0.5625, 0.8125, 0.5625, 0.8125, 0.625, 0.8125, 0.625, 0.875, 0.5625, 0.875, 0.5625, 0.875, 0.625, 0.875, 0.625, 0.9375, 0.5625, 0.9375, 0.625, 0.0, 0.6875, 0.0, 0.6875, 0.0625, 0.625, 0.0625, 0.625, 0.0625, 0.6875, 0.0625, 0.6875, 0.125, 0.625, 0.125, 0.625, 0.125, 0.6875, 0.125, 0.6875, 0.1875, 0.625, 0.1875, 0.625, 0.1875, 0.6875, 0.1875, 0.6875, 0.25, 0.625, 0.25, 0.625, 0.25, 0.6875, 0.25, 0.6875, 0.3125, 0.625, 0.3125, 0.625, 0.3125, 0.6875, 0.3125, 0.6875, 0.375, 0.625, 0.375, 0.625, 0.375, 0.6875, 0.375, 0.6875, 0.4375, 0.625, 0.4375, 0.625, 0.4375, 0.6875, 0.4375, 0.6875, 0.5, 0.625, 0.5, 0.625, 0.5, 0.6875, 0.5, 0.6875, 0.5625, 0.625, 0.5625, 0.625, 0.5625, 0.6875, 0.5625, 0.6875, 0.625, 0.625, 0.625, 0.625, 0.625, 0.6875, 0.625, 0.6875, 0.6875, 0.625, 0.6875, 0.625, 0.6875, 0.6875, 0.6875, 0.6875, 0.75, 0.625, 0.75, 0.625, 0.75, 0.6875, 0.75, 0.6875, 0.8125, 0.625, 0.8125, 0.625, 0.8125, 0.6875, 0.8125, 0.6875, 0.875, 0.625, 0.875, 0.625, 0.875, 0.6875, 0.875, 0.6875, 0.9375, 0.625, 0.9375, 0.6875, 0.0, 0.75, 0.0, 0.75, 0.0625, 0.6875, 0.0625, 0.6875, 0.0625, 0.75, 0.0625, 0.75, 0.125, 0.6875, 0.125, 0.6875, 0.125, 0.75, 0.125, 0.75, 0.1875, 0.6875, 0.1875, 0.6875, 0.1875, 0.75, 0.1875, 0.75, 0.25, 0.6875, 0.25, 0.6875, 0.25, 0.75, 0.25, 0.75, 0.3125, 0.6875, 0.3125, 0.6875, 0.3125, 0.75, 0.3125, 0.75, 0.375, 0.6875, 0.375, 0.6875, 0.375, 0.75, 0.375, 0.75, 0.4375, 0.6875, 0.4375, 0.6875, 0.4375, 0.75, 0.4375, 0.75, 0.5, 0.6875, 0.5, 0.6875, 0.5, 0.75, 0.5, 0.75, 0.5625, 0.6875, 0.5625, 0.6875, 0.5625, 0.75, 0.5625, 0.75, 0.625, 0.6875, 0.625, 0.6875, 0.625, 0.75, 0.625, 0.75, 0.6875, 0.6875, 0.6875, 0.6875, 0.6875, 0.75, 0.6875, 0.75, 0.75, 0.6875, 0.75, 0.6875, 0.75, 0.75, 0.75, 0.75, 0.8125, 0.6875, 0.8125, 0.6875, 0.8125, 0.75, 0.8125, 0.75, 0.875, 0.6875, 0.875, 0.6875, 0.875, 0.75, 0.875, 0.75, 0.9375, 0.6875, 0.9375, 0.75, 0.0, 0.8125, 0.0, 0.8125, 0.0625, 0.75, 0.0625, 0.75, 0.0625, 0.8125, 0.0625, 0.8125, 0.125, 0.75, 0.125, 0.75, 0.125, 0.8125, 0.125, 0.8125, 0.1875, 0.75, 0.1875, 0.75, 0.1875, 0.8125, 0.1875, 0.8125, 0.25, 0.75, 0.25, 0.75, 0.25, 0.8125, 0.25, 0.8125, 0.3125, 0.75, 0.3125, 0.75, 0.3125, 0.8125, 0.3125, 0.8125, 0.375, 0.75, 0.375, 0.75, 0.375, 0.8125, 0.375, 0.8125, 0.4375, 0.75, 0.4375, 0.75, 0.4375, 0.8125, 0.4375, 0.8125, 0.5, 0.75, 0.5, 0.75, 0.5, 0.8125, 0.5, 0.8125, 0.5625, 0.75, 0.5625, 0.75, 0.5625, 0.8125, 0.5625, 0.8125, 0.625, 0.75, 0.625, 0.75, 0.625, 0.8125, 0.625, 0.8125, 0.6875, 0.75, 0.6875, 0.75, 0.6875, 0.8125, 0.6875, 0.8125, 0.75, 0.75, 0.75, 0.75, 0.75, 0.8125, 0.75, 0.8125, 0.8125, 0.75, 0.8125, 0.75, 0.8125, 0.8125, 0.8125, 0.8125, 0.875, 0.75, 0.875, 0.75, 0.875, 0.8125, 0.875, 0.8125, 0.9375, 0.75, 0.9375, 0.8125, 0.0, 0.875, 0.0, 0.875, 0.0625, 0.8125, 0.0625, 0.8125, 0.0625, 0.875, 0.0625, 0.875, 0.125, 0.8125, 0.125, 0.8125, 0.125, 0.875, 0.125, 0.875, 0.1875, 0.8125, 0.1875, 0.8125, 0.1875, 0.875, 0.1875, 0.875, 0.25, 0.8125, 0.25, 0.8125, 0.25, 0.875, 0.25, 0.875, 0.3125, 0.8125, 0.3125, 0.8125, 0.3125, 0.875, 0.3125, 0.875, 0.375, 0.8125, 0.375, 0.8125, 0.375, 0.875, 0.375, 0.875, 0.4375, 0.8125, 0.4375, 0.8125, 0.4375, 0.875, 0.4375, 0.875, 0.5, 0.8125, 0.5, 0.8125, 0.5, 0.875, 0.5, 0.875, 0.5625, 0.8125, 0.5625, 0.8125, 0.5625, 0.875, 0.5625, 0.875, 0.625, 0.8125, 0.625, 0.8125, 0.625, 0.875, 0.625, 0.875, 0.6875, 0.8125, 0.6875, 0.8125, 0.6875, 0.875, 0.6875, 0.875, 0.75, 0.8125, 0.75, 0.8125, 0.75, 0.875, 0.75, 0.875, 0.8125, 0.8125, 0.8125, 0.8125, 0.8125, 0.875, 0.8125, 0.875, 0.875, 0.8125, 0.875, 0.8125, 0.875, 0.875, 0.875, 0.875, 0.9375, 0.8125, 0.9375, 0.875, 0.0, 0.9375, 0.0, 0.9375, 0.0625, 0.875, 0.0625, 0.875, 0.0625, 0.9375, 0.0625, 0.9375, 0.125, 0.875, 0.125, 0.875, 0.125, 0.9375, 0.125, 0.9375, 0.1875, 0.875, 0.1875, 0.875, 0.1875, 0.9375, 0.1875, 0.9375, 0.25, 0.875, 0.25, 0.875, 0.25, 0.9375, 0.25, 0.9375, 0.3125, 0.875, 0.3125, 0.875, 0.3125, 0.9375, 0.3125, 0.9375, 0.375, 0.875, 0.375, 0.875, 0.375, 0.9375, 0.375, 0.9375, 0.4375, 0.875, 0.4375, 0.875, 0.4375, 0.9375, 0.4375, 0.9375, 0.5, 0.875, 0.5, 0.875, 0.5, 0.9375, 0.5, 0.9375, 0.5625, 0.875, 0.5625, 0.875, 0.5625, 0.9375, 0.5625, 0.9375, 0.625, 0.875, 0.625, 0.875, 0.625, 0.9375, 0.625, 0.9375, 0.6875, 0.875, 0.6875, 0.875, 0.6875, 0.9375, 0.6875, 0.9375, 0.75, 0.875, 0.75, 0.875, 0.75, 0.9375, 0.75, 0.9375, 0.8125, 0.875, 0.8125, 0.875, 0.8125, 0.9375, 0.8125, 0.9375, 0.875, 0.875, 0.875, 0.875, 0.875, 0.9375, 0.875, 0.9375, 0.9375, 0.875, 0.9375, 0.9375, 0.0, 1.0, 0.0, 1.0, 0.0625, 0.9375, 0.0625, 0.9375, 0.0625, 1.0, 0.0625, 1.0, 0.125, 0.9375, 0.125, 0.9375, 0.125, 1.0, 0.125, 1.0, 0.1875, 0.9375, 0.1875, 0.9375, 0.1875, 1.0, 0.1875, 1.0, 0.25, 0.9375, 0.25, 0.9375, 0.25, 1.0, 0.25, 1.0, 0.3125, 0.9375, 0.3125, 0.9375, 0.3125, 1.0, 0.3125, 1.0, 0.375, 0.9375, 0.375, 0.9375, 0.375, 1.0, 0.375, 1.0, 0.4375, 0.9375, 0.4375, 0.9375, 0.4375, 1.0, 0.4375, 1.0, 0.5, 0.9375, 0.5, 0.9375, 0.5, 1.0, 0.5, 1.0, 0.5625, 0.9375, 0.5625, 0.9375, 0.5625, 1.0, 0.5625, 1.0, 0.625, 0.9375, 0.625, 0.9375, 0.625, 1.0, 0.625, 1.0, 0.6875, 0.9375, 0.6875, 0.9375, 0.6875, 1.0, 0.6875, 1.0, 0.75, 0.9375, 0.75, 0.9375, 0.75, 1.0, 0.75, 1.0, 0.8125, 0.9375, 0.8125, 0.9375, 0.8125, 1.0, 0.8125, 1.0, 0.875, 0.9375, 0.875, 0.9375, 0.875, 1.0, 0.875, 1.0, 0.9375, 0.9375, 0.9375])
me_plane.update()
me_cube_003 = bpy.data.meshes.new('Cube.003')
me_cube_003.from_pydata([(-3.575, -3.575, -0.2976), (-5.0, -5.0, 1.713), (-3.575, 3.575, -0.2976), (-5.0, 5.0, 1.713), (3.575, -3.575, -0.2976), (5.0, -5.0, 1.713), (3.575, 3.575, -0.2976), (5.0, 5.0, 1.713), (-5.0, -5.0, 1.585), (-5.0, 5.0, 1.585), (5.0, 5.0, 1.585), (5.0, -5.0, 1.585), (-5.0, 5.0, 1.085), (5.0, 5.0, 1.085), (5.0, -5.0, 1.085), (-5.0, -5.0, 1.085)], [], [(8, 1, 3, 9), (9, 3, 7, 10), (10, 7, 5, 11), (11, 5, 1, 8), (2, 6, 4, 0), (7, 3, 1, 5), (14, 11, 8, 15), (13, 10, 11, 14), (12, 9, 10, 13), (15, 8, 9, 12), (0, 15, 12, 2), (2, 12, 13, 6), (6, 13, 14, 4), (4, 14, 15, 0)])
me_cube_003.polygons.foreach_set('use_smooth', [True] * 14)
_uv = me_cube_003.uv_layers.new(name='UVMap')
_uv.uv.foreach_set('vector', [0.6055, 0.0, 0.625, 0.0, 0.625, 0.25, 0.6055, 0.25, 0.6055, 0.25, 0.625, 0.25, 0.625, 0.5, 0.6055, 0.5, 0.6055, 0.5, 0.625, 0.5, 0.625, 0.75, 0.6055, 0.75, 0.6055, 0.75, 0.625, 0.75, 0.625, 1.0, 0.6055, 1.0, 0.125, 0.5, 0.375, 0.5, 0.375, 0.75, 0.125, 0.75, 0.625, 0.5, 0.875, 0.5, 0.875, 0.75, 0.625, 0.75, 0.4528, 0.75, 0.6055, 0.75, 0.6055, 1.0, 0.4528, 1.0, 0.4528, 0.5, 0.6055, 0.5, 0.6055, 0.75, 0.4528, 0.75, 0.4528, 0.25, 0.6055, 0.25, 0.6055, 0.5, 0.4528, 0.5, 0.4528, 0.0, 0.6055, 0.0, 0.6055, 0.25, 0.4528, 0.25, 0.375, 0.0, 0.4528, 0.0, 0.4528, 0.25, 0.375, 0.25, 0.375, 0.25, 0.4528, 0.25, 0.4528, 0.5, 0.375, 0.5, 0.375, 0.5, 0.4528, 0.5, 0.4528, 0.75, 0.375, 0.75, 0.375, 0.75, 0.4528, 0.75, 0.4528, 1.0, 0.375, 1.0])
me_cube_003.materials.append(mat_bunmaterial)
me_cube_003.update()

# ---- objects
ob_camera = bpy.data.objects.new('Camera', cam_camera)
ob_cube = bpy.data.objects.new('Cube', me_cube_001)
ob_point = bpy.data.objects.new('Point', light_point)
ob_cube_001 = bpy.data.objects.new('Cube.001', me_cube_002)
ob_plane = bpy.data.objects.new('Plane', me_plane)
ob_cube_002 = bpy.data.objects.new('Cube.002', me_cube_003)
ob_point_001 = bpy.data.objects.new('Point.001', light_point_001)

# ---- transforms, parenting, visibility, modifiers, constraints
ob_camera.location = (51.98, -50.09, 32.14)
ob_camera.rotation_euler = (1.109, 0.0, 0.8149)
ob_camera.lock_rotations_4d = False
ob_camera.empty_display_type = 'ARROWS'
ob_camera.color = (0.0, 0.0, 0.0, 0.0)
ob_camera.display_type = 'WIRE'
ob_camera.lineart.crease_threshold = 0.0
ob_cube.location = (0.0, 0.0, 0.0)
_m = ob_cube.modifiers.new('Subdivision', 'SUBSURF')
ob_point.location = (12.27, 16.98, 12.99)
ob_cube_001.location = (0.2062, -0.1115, 1.835)
_m = ob_cube_001.modifiers.new('Subdivision', 'SUBSURF')
ob_plane.location = (0.0, 0.0, 0.0)
_m = ob_plane.modifiers.new('Solidify', 'SOLIDIFY')
_m.thickness = 0.08
_m = ob_plane.modifiers.new('Smooth by Angle', 'NODES')
_m.node_group = ng_smooth_by_angle
_m.use_pin_to_last = True
_m.show_group_selector = False
ob_cube_002.location = (0.0, 0.0, 4.36)
ob_cube_002.rotation_euler = (3.142, -0.0, 0.0)
_m = ob_cube_002.modifiers.new('Subdivision', 'SUBSURF')
ob_point_001.location = (-15.68, -18.73, 14.09)

# ---- collection membership
col_collection.objects.link(ob_camera)
col_collection.objects.link(ob_cube)
col_collection.objects.link(ob_point)
col_collection.objects.link(ob_cube_001)
col_collection.objects.link(ob_plane)
col_collection.objects.link(ob_cube_002)
col_collection.objects.link(ob_point_001)

# ---- scene / render settings (as saved in the file)
scene.camera = ob_camera
scene.frame_start = 1; scene.frame_end = 250; scene.frame_set(1)
scene.render.engine = 'BLENDER_EEVEE_NEXT'
bpy.context.view_layer.update()
